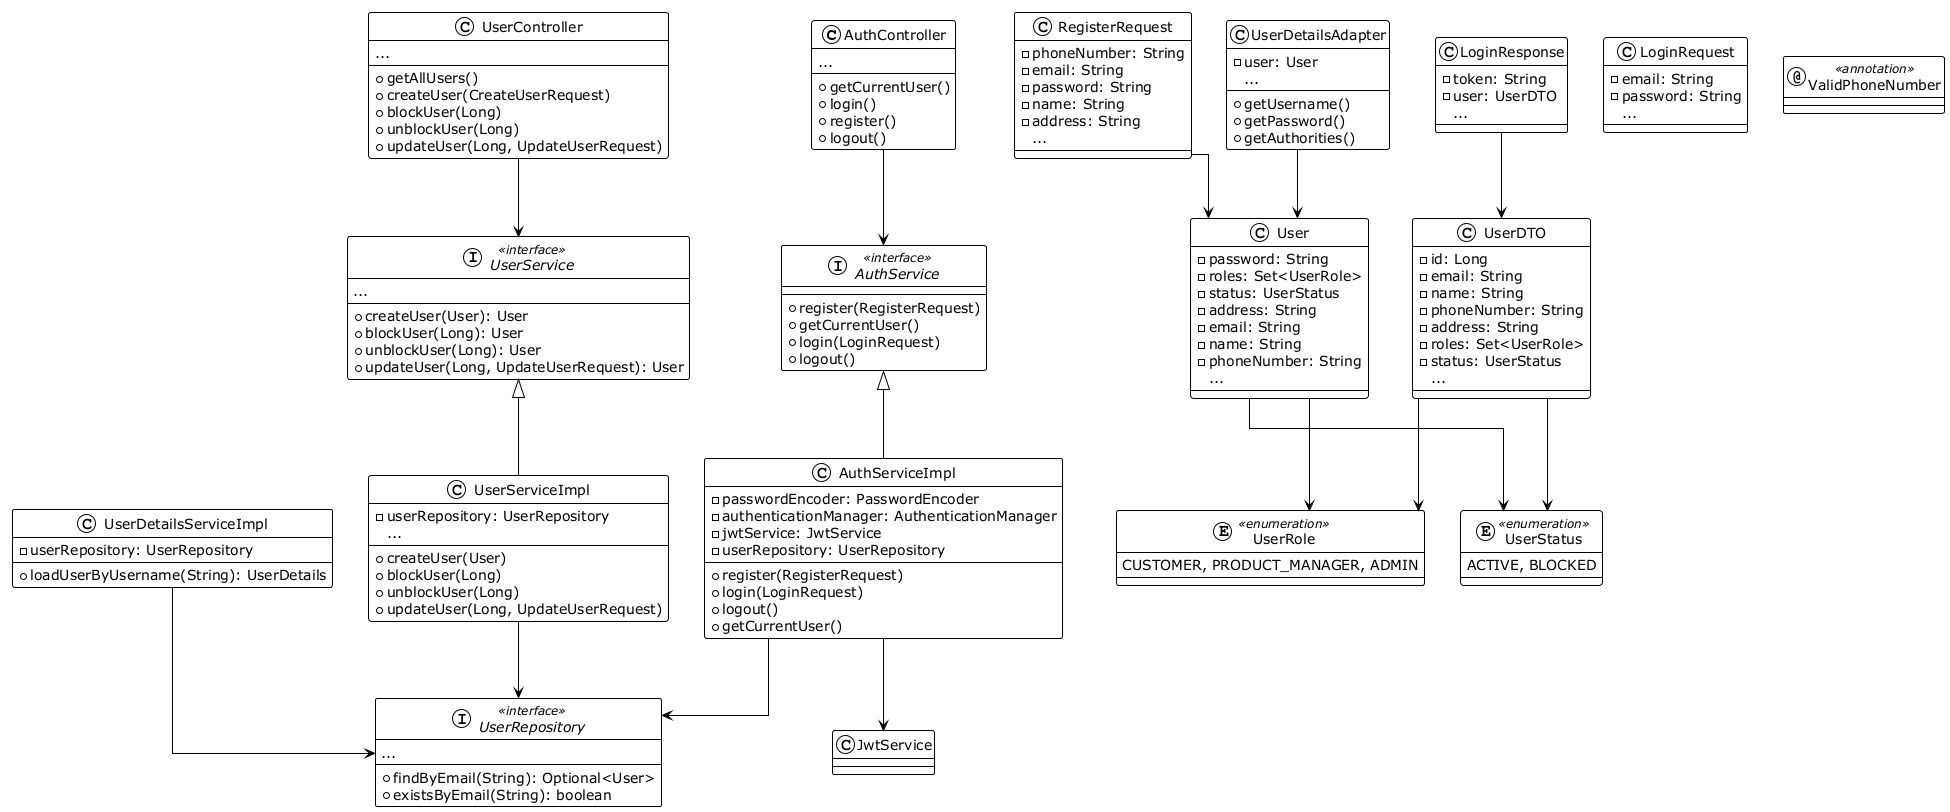

The diagram above was rendered by PlantUML. Its source (embedded in the PNG):
@startuml
!theme plain
top to bottom direction
skinparam linetype ortho

' ==========
' Classes
' ==========
class AuthController {
  + getCurrentUser()
  + login()
  + register()
  + logout()
  ...
}

interface AuthService << interface >> {
  + register(RegisterRequest)
  + getCurrentUser()
  + login(LoginRequest)
  + logout()
}

class AuthServiceImpl {
  - passwordEncoder: PasswordEncoder
  - authenticationManager: AuthenticationManager
  - jwtService: JwtService
  - userRepository: UserRepository
  + register(RegisterRequest)
  + login(LoginRequest)
  + logout()
  + getCurrentUser()
}

class User {
  - password: String
  - roles: Set<UserRole>
  - status: UserStatus
  - address: String
  - email: String
  - name: String
  - phoneNumber: String
  ...
}

enum UserRole << enumeration >> {
  CUSTOMER, PRODUCT_MANAGER, ADMIN
}

enum UserStatus << enumeration >> {
  ACTIVE, BLOCKED
}

interface UserRepository << interface >> {
  + findByEmail(String): Optional<User>
  + existsByEmail(String): boolean
  ...
}

interface UserService << interface >> {
  + createUser(User): User
  + blockUser(Long): User
  + unblockUser(Long): User
  + updateUser(Long, UpdateUserRequest): User
  ...
}

class UserServiceImpl {
  - userRepository: UserRepository
  + createUser(User)
  + blockUser(Long)
  + unblockUser(Long)
  + updateUser(Long, UpdateUserRequest)
  ...
}

class UserController {
  + getAllUsers()
  + createUser(CreateUserRequest)
  + blockUser(Long)
  + unblockUser(Long)
  + updateUser(Long, UpdateUserRequest)
  ...
}

class UserDetailsAdapter {
  - user: User
  + getUsername()
  + getPassword()
  + getAuthorities()
  ...
}

class UserDetailsServiceImpl {
  - userRepository: UserRepository
  + loadUserByUsername(String): UserDetails
}

class LoginRequest {
  - email: String
  - password: String
  ...
}

class LoginResponse {
  - token: String
  - user: UserDTO
  ...
}

class RegisterRequest {
  - phoneNumber: String
  - email: String
  - password: String
  - name: String
  - address: String
  ...
}

class UserDTO {
  - id: Long
  - email: String
  - name: String
  - phoneNumber: String
  - address: String
  - roles: Set<UserRole>
  - status: UserStatus
  ...
}

annotation ValidPhoneNumber << annotation >>

' ==========
' Relationships
' ==========
AuthController --> AuthService
AuthServiceImpl -up-|> AuthService
AuthServiceImpl --> JwtService
AuthServiceImpl --> UserRepository

UserController --> UserService
UserServiceImpl -up-|> UserService
UserServiceImpl --> UserRepository

UserDetailsServiceImpl --> UserRepository
UserDetailsAdapter --> User

User --> UserRole
User --> UserStatus

LoginResponse --> UserDTO
RegisterRequest --> User
UserDTO --> UserRole
UserDTO --> UserStatus

@enduml